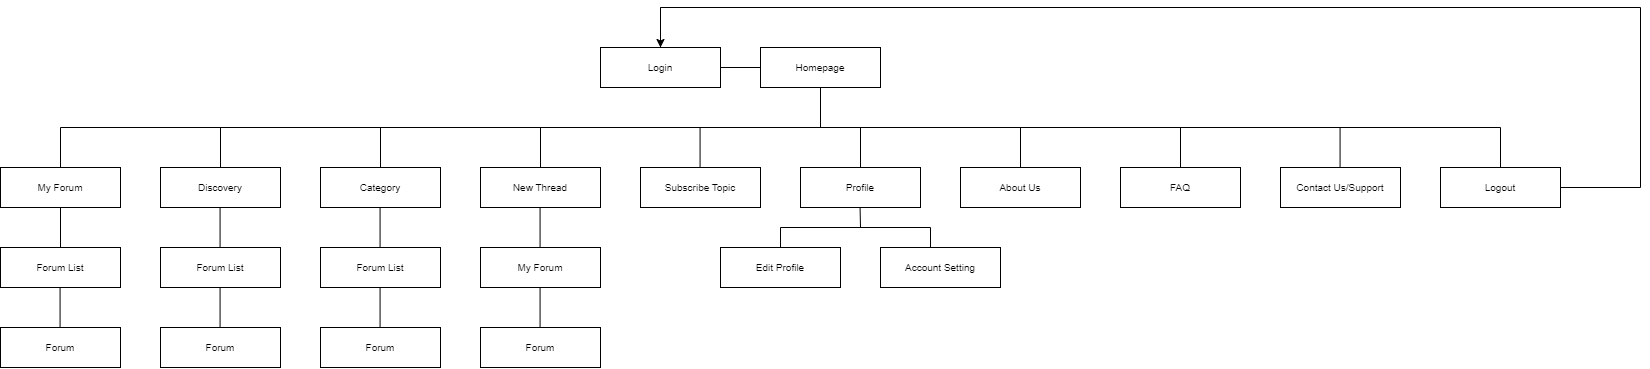

The diagram above was exported from draw.io. Its source (the exported page's mxGraphModel, read from the mxfile embedded in the PNG):
<mxGraphModel dx="2333" dy="1833" grid="1" gridSize="10" guides="1" tooltips="1" connect="1" arrows="1" fold="1" page="1" pageScale="1" pageWidth="850" pageHeight="1100" math="0" shadow="0">
  <root>
    <mxCell id="0" />
    <mxCell id="1" parent="0" />
    <mxCell id="VsBfXHssmOM6Vv9WihSB-1" value="&lt;font size=&quot;1&quot;&gt;Login&lt;/font&gt;" style="rounded=0;whiteSpace=wrap;html=1;" vertex="1" parent="1">
      <mxGeometry x="280" y="40" width="120" height="40" as="geometry" />
    </mxCell>
    <mxCell id="VsBfXHssmOM6Vv9WihSB-2" value="&lt;font size=&quot;1&quot;&gt;Homepage&lt;/font&gt;" style="rounded=0;whiteSpace=wrap;html=1;" vertex="1" parent="1">
      <mxGeometry x="440" y="40" width="120" height="40" as="geometry" />
    </mxCell>
    <mxCell id="VsBfXHssmOM6Vv9WihSB-4" value="&lt;font size=&quot;1&quot;&gt;My Forum&lt;/font&gt;" style="rounded=0;whiteSpace=wrap;html=1;" vertex="1" parent="1">
      <mxGeometry x="-320" y="160" width="120" height="40" as="geometry" />
    </mxCell>
    <mxCell id="VsBfXHssmOM6Vv9WihSB-5" value="&lt;font size=&quot;1&quot;&gt;Discovery&lt;/font&gt;" style="rounded=0;whiteSpace=wrap;html=1;" vertex="1" parent="1">
      <mxGeometry x="-160" y="160" width="120" height="40" as="geometry" />
    </mxCell>
    <mxCell id="VsBfXHssmOM6Vv9WihSB-6" value="&lt;font size=&quot;1&quot;&gt;Category&lt;/font&gt;" style="rounded=0;whiteSpace=wrap;html=1;" vertex="1" parent="1">
      <mxGeometry y="160" width="120" height="40" as="geometry" />
    </mxCell>
    <mxCell id="VsBfXHssmOM6Vv9WihSB-7" value="&lt;font size=&quot;1&quot;&gt;New Thread&lt;/font&gt;" style="rounded=0;whiteSpace=wrap;html=1;" vertex="1" parent="1">
      <mxGeometry x="160" y="160" width="120" height="40" as="geometry" />
    </mxCell>
    <mxCell id="VsBfXHssmOM6Vv9WihSB-8" value="&lt;font size=&quot;1&quot;&gt;Subscribe Topic&lt;/font&gt;" style="rounded=0;whiteSpace=wrap;html=1;" vertex="1" parent="1">
      <mxGeometry x="320" y="160" width="120" height="40" as="geometry" />
    </mxCell>
    <mxCell id="VsBfXHssmOM6Vv9WihSB-9" value="&lt;font size=&quot;1&quot;&gt;Profile&lt;/font&gt;" style="rounded=0;whiteSpace=wrap;html=1;" vertex="1" parent="1">
      <mxGeometry x="480" y="160" width="120" height="40" as="geometry" />
    </mxCell>
    <mxCell id="VsBfXHssmOM6Vv9WihSB-10" value="&lt;font size=&quot;1&quot;&gt;Edit Profile&lt;/font&gt;" style="rounded=0;whiteSpace=wrap;html=1;" vertex="1" parent="1">
      <mxGeometry x="400" y="240" width="120" height="40" as="geometry" />
    </mxCell>
    <mxCell id="VsBfXHssmOM6Vv9WihSB-11" value="&lt;font size=&quot;1&quot;&gt;Account Setting&lt;/font&gt;" style="rounded=0;whiteSpace=wrap;html=1;" vertex="1" parent="1">
      <mxGeometry x="560" y="240" width="120" height="40" as="geometry" />
    </mxCell>
    <mxCell id="VsBfXHssmOM6Vv9WihSB-12" value="&lt;font size=&quot;1&quot;&gt;About Us&lt;/font&gt;" style="rounded=0;whiteSpace=wrap;html=1;" vertex="1" parent="1">
      <mxGeometry x="640" y="160" width="120" height="40" as="geometry" />
    </mxCell>
    <mxCell id="VsBfXHssmOM6Vv9WihSB-13" value="&lt;font size=&quot;1&quot;&gt;FAQ&lt;/font&gt;" style="rounded=0;whiteSpace=wrap;html=1;" vertex="1" parent="1">
      <mxGeometry x="800" y="160" width="120" height="40" as="geometry" />
    </mxCell>
    <mxCell id="VsBfXHssmOM6Vv9WihSB-14" value="&lt;font size=&quot;1&quot;&gt;Contact Us/Support&lt;/font&gt;" style="rounded=0;whiteSpace=wrap;html=1;" vertex="1" parent="1">
      <mxGeometry x="960" y="160" width="120" height="40" as="geometry" />
    </mxCell>
    <mxCell id="VsBfXHssmOM6Vv9WihSB-15" value="&lt;font size=&quot;1&quot;&gt;Forum&lt;/font&gt;" style="rounded=0;whiteSpace=wrap;html=1;" vertex="1" parent="1">
      <mxGeometry y="320" width="120" height="40" as="geometry" />
    </mxCell>
    <mxCell id="VsBfXHssmOM6Vv9WihSB-24" value="&lt;font size=&quot;1&quot;&gt;Forum&lt;/font&gt;" style="rounded=0;whiteSpace=wrap;html=1;" vertex="1" parent="1">
      <mxGeometry x="-320" y="320" width="120" height="40" as="geometry" />
    </mxCell>
    <mxCell id="VsBfXHssmOM6Vv9WihSB-25" value="&lt;font size=&quot;1&quot;&gt;Forum&lt;/font&gt;" style="rounded=0;whiteSpace=wrap;html=1;" vertex="1" parent="1">
      <mxGeometry x="-160" y="320" width="120" height="40" as="geometry" />
    </mxCell>
    <mxCell id="VsBfXHssmOM6Vv9WihSB-26" value="&lt;font size=&quot;1&quot;&gt;Forum List&lt;/font&gt;" style="rounded=0;whiteSpace=wrap;html=1;" vertex="1" parent="1">
      <mxGeometry x="-320" y="240" width="120" height="40" as="geometry" />
    </mxCell>
    <mxCell id="VsBfXHssmOM6Vv9WihSB-27" value="&lt;font size=&quot;1&quot;&gt;Forum List&lt;/font&gt;" style="rounded=0;whiteSpace=wrap;html=1;" vertex="1" parent="1">
      <mxGeometry x="-160" y="240" width="120" height="40" as="geometry" />
    </mxCell>
    <mxCell id="VsBfXHssmOM6Vv9WihSB-28" value="&lt;font size=&quot;1&quot;&gt;Forum List&lt;/font&gt;" style="rounded=0;whiteSpace=wrap;html=1;" vertex="1" parent="1">
      <mxGeometry y="240" width="120" height="40" as="geometry" />
    </mxCell>
    <mxCell id="VsBfXHssmOM6Vv9WihSB-29" value="&lt;font size=&quot;1&quot;&gt;My Forum&lt;/font&gt;" style="rounded=0;whiteSpace=wrap;html=1;" vertex="1" parent="1">
      <mxGeometry x="160" y="240" width="120" height="40" as="geometry" />
    </mxCell>
    <mxCell id="VsBfXHssmOM6Vv9WihSB-30" value="&lt;font size=&quot;1&quot;&gt;Forum&lt;/font&gt;" style="rounded=0;whiteSpace=wrap;html=1;" vertex="1" parent="1">
      <mxGeometry x="160" y="320" width="120" height="40" as="geometry" />
    </mxCell>
    <mxCell id="VsBfXHssmOM6Vv9WihSB-31" value="" style="endArrow=none;html=1;rounded=0;fontSize=20;entryX=0;entryY=0.5;entryDx=0;entryDy=0;" edge="1" parent="1" target="VsBfXHssmOM6Vv9WihSB-2">
      <mxGeometry width="50" height="50" relative="1" as="geometry">
        <mxPoint x="400" y="60" as="sourcePoint" />
        <mxPoint x="450" y="10" as="targetPoint" />
      </mxGeometry>
    </mxCell>
    <mxCell id="VsBfXHssmOM6Vv9WihSB-34" value="" style="endArrow=none;html=1;rounded=0;fontSize=20;" edge="1" parent="1">
      <mxGeometry width="50" height="50" relative="1" as="geometry">
        <mxPoint x="500" y="120" as="sourcePoint" />
        <mxPoint x="500" y="80" as="targetPoint" />
      </mxGeometry>
    </mxCell>
    <mxCell id="VsBfXHssmOM6Vv9WihSB-35" value="" style="endArrow=none;html=1;rounded=0;fontSize=20;" edge="1" parent="1">
      <mxGeometry width="50" height="50" relative="1" as="geometry">
        <mxPoint x="-260" y="120" as="sourcePoint" />
        <mxPoint x="1180" y="120" as="targetPoint" />
      </mxGeometry>
    </mxCell>
    <mxCell id="VsBfXHssmOM6Vv9WihSB-36" value="" style="endArrow=none;html=1;rounded=0;fontSize=20;" edge="1" parent="1" source="VsBfXHssmOM6Vv9WihSB-4">
      <mxGeometry width="50" height="50" relative="1" as="geometry">
        <mxPoint x="-330" y="200" as="sourcePoint" />
        <mxPoint x="-260" y="120" as="targetPoint" />
      </mxGeometry>
    </mxCell>
    <mxCell id="VsBfXHssmOM6Vv9WihSB-38" value="" style="endArrow=none;html=1;rounded=0;fontSize=20;" edge="1" parent="1" source="VsBfXHssmOM6Vv9WihSB-5">
      <mxGeometry width="50" height="50" relative="1" as="geometry">
        <mxPoint x="140" y="150" as="sourcePoint" />
        <mxPoint x="-100" y="120" as="targetPoint" />
      </mxGeometry>
    </mxCell>
    <mxCell id="VsBfXHssmOM6Vv9WihSB-39" value="" style="endArrow=none;html=1;rounded=0;fontSize=20;exitX=0.5;exitY=0;exitDx=0;exitDy=0;" edge="1" parent="1" source="VsBfXHssmOM6Vv9WihSB-6">
      <mxGeometry width="50" height="50" relative="1" as="geometry">
        <mxPoint x="-90" y="170" as="sourcePoint" />
        <mxPoint x="60" y="120" as="targetPoint" />
      </mxGeometry>
    </mxCell>
    <mxCell id="VsBfXHssmOM6Vv9WihSB-40" value="" style="endArrow=none;html=1;rounded=0;fontSize=20;exitX=0.5;exitY=0;exitDx=0;exitDy=0;" edge="1" parent="1" source="VsBfXHssmOM6Vv9WihSB-7">
      <mxGeometry width="50" height="50" relative="1" as="geometry">
        <mxPoint x="70" y="170" as="sourcePoint" />
        <mxPoint x="220" y="120" as="targetPoint" />
      </mxGeometry>
    </mxCell>
    <mxCell id="VsBfXHssmOM6Vv9WihSB-41" value="" style="endArrow=none;html=1;rounded=0;fontSize=20;exitX=0.5;exitY=0;exitDx=0;exitDy=0;" edge="1" parent="1">
      <mxGeometry width="50" height="50" relative="1" as="geometry">
        <mxPoint x="379.57" y="160" as="sourcePoint" />
        <mxPoint x="379.57" y="120" as="targetPoint" />
      </mxGeometry>
    </mxCell>
    <mxCell id="VsBfXHssmOM6Vv9WihSB-42" value="" style="endArrow=none;html=1;rounded=0;fontSize=20;exitX=0.5;exitY=0;exitDx=0;exitDy=0;" edge="1" parent="1" source="VsBfXHssmOM6Vv9WihSB-9">
      <mxGeometry width="50" height="50" relative="1" as="geometry">
        <mxPoint x="499.57000000000016" y="160" as="sourcePoint" />
        <mxPoint x="540" y="120" as="targetPoint" />
      </mxGeometry>
    </mxCell>
    <mxCell id="VsBfXHssmOM6Vv9WihSB-43" value="" style="endArrow=none;html=1;rounded=0;fontSize=20;exitX=0.5;exitY=0;exitDx=0;exitDy=0;" edge="1" parent="1" source="VsBfXHssmOM6Vv9WihSB-12">
      <mxGeometry width="50" height="50" relative="1" as="geometry">
        <mxPoint x="550" y="170" as="sourcePoint" />
        <mxPoint x="700" y="120" as="targetPoint" />
      </mxGeometry>
    </mxCell>
    <mxCell id="VsBfXHssmOM6Vv9WihSB-44" value="" style="endArrow=none;html=1;rounded=0;fontSize=20;exitX=0.5;exitY=0;exitDx=0;exitDy=0;" edge="1" parent="1" source="VsBfXHssmOM6Vv9WihSB-13">
      <mxGeometry width="50" height="50" relative="1" as="geometry">
        <mxPoint x="710" y="170" as="sourcePoint" />
        <mxPoint x="860" y="120" as="targetPoint" />
      </mxGeometry>
    </mxCell>
    <mxCell id="VsBfXHssmOM6Vv9WihSB-45" value="" style="endArrow=none;html=1;rounded=0;fontSize=20;exitX=0.5;exitY=0;exitDx=0;exitDy=0;entryX=0.5;entryY=1;entryDx=0;entryDy=0;" edge="1" parent="1" source="VsBfXHssmOM6Vv9WihSB-26" target="VsBfXHssmOM6Vv9WihSB-4">
      <mxGeometry width="50" height="50" relative="1" as="geometry">
        <mxPoint x="-250" y="170" as="sourcePoint" />
        <mxPoint x="-250" y="130" as="targetPoint" />
      </mxGeometry>
    </mxCell>
    <mxCell id="VsBfXHssmOM6Vv9WihSB-46" value="" style="endArrow=none;html=1;rounded=0;fontSize=20;exitX=0.5;exitY=0;exitDx=0;exitDy=0;entryX=0.5;entryY=1;entryDx=0;entryDy=0;" edge="1" parent="1">
      <mxGeometry width="50" height="50" relative="1" as="geometry">
        <mxPoint x="-260.43" y="320" as="sourcePoint" />
        <mxPoint x="-260.43" y="280" as="targetPoint" />
      </mxGeometry>
    </mxCell>
    <mxCell id="VsBfXHssmOM6Vv9WihSB-47" value="" style="endArrow=none;html=1;rounded=0;fontSize=20;exitX=0.5;exitY=0;exitDx=0;exitDy=0;entryX=0.5;entryY=1;entryDx=0;entryDy=0;" edge="1" parent="1">
      <mxGeometry width="50" height="50" relative="1" as="geometry">
        <mxPoint x="-100.43000000000006" y="240" as="sourcePoint" />
        <mxPoint x="-100.43000000000006" y="200" as="targetPoint" />
      </mxGeometry>
    </mxCell>
    <mxCell id="VsBfXHssmOM6Vv9WihSB-48" value="" style="endArrow=none;html=1;rounded=0;fontSize=20;exitX=0.5;exitY=0;exitDx=0;exitDy=0;entryX=0.5;entryY=1;entryDx=0;entryDy=0;" edge="1" parent="1">
      <mxGeometry width="50" height="50" relative="1" as="geometry">
        <mxPoint x="-100.43000000000006" y="320" as="sourcePoint" />
        <mxPoint x="-100.43000000000006" y="280" as="targetPoint" />
      </mxGeometry>
    </mxCell>
    <mxCell id="VsBfXHssmOM6Vv9WihSB-49" value="" style="endArrow=none;html=1;rounded=0;fontSize=20;exitX=0.5;exitY=0;exitDx=0;exitDy=0;entryX=0.5;entryY=1;entryDx=0;entryDy=0;" edge="1" parent="1">
      <mxGeometry width="50" height="50" relative="1" as="geometry">
        <mxPoint x="59.569999999999936" y="240" as="sourcePoint" />
        <mxPoint x="59.569999999999936" y="200" as="targetPoint" />
      </mxGeometry>
    </mxCell>
    <mxCell id="VsBfXHssmOM6Vv9WihSB-50" value="" style="endArrow=none;html=1;rounded=0;fontSize=20;exitX=0.5;exitY=0;exitDx=0;exitDy=0;entryX=0.5;entryY=1;entryDx=0;entryDy=0;" edge="1" parent="1">
      <mxGeometry width="50" height="50" relative="1" as="geometry">
        <mxPoint x="59.56999999999971" y="320" as="sourcePoint" />
        <mxPoint x="59.56999999999971" y="280" as="targetPoint" />
      </mxGeometry>
    </mxCell>
    <mxCell id="VsBfXHssmOM6Vv9WihSB-51" value="" style="endArrow=none;html=1;rounded=0;fontSize=20;exitX=0.5;exitY=0;exitDx=0;exitDy=0;entryX=0.5;entryY=1;entryDx=0;entryDy=0;" edge="1" parent="1">
      <mxGeometry width="50" height="50" relative="1" as="geometry">
        <mxPoint x="219.5699999999997" y="240" as="sourcePoint" />
        <mxPoint x="219.5699999999997" y="200" as="targetPoint" />
      </mxGeometry>
    </mxCell>
    <mxCell id="VsBfXHssmOM6Vv9WihSB-52" value="" style="endArrow=none;html=1;rounded=0;fontSize=20;exitX=0.5;exitY=0;exitDx=0;exitDy=0;entryX=0.5;entryY=1;entryDx=0;entryDy=0;" edge="1" parent="1">
      <mxGeometry width="50" height="50" relative="1" as="geometry">
        <mxPoint x="219.5699999999997" y="320" as="sourcePoint" />
        <mxPoint x="219.5699999999997" y="280" as="targetPoint" />
      </mxGeometry>
    </mxCell>
    <mxCell id="VsBfXHssmOM6Vv9WihSB-53" value="" style="endArrow=none;html=1;rounded=0;fontSize=20;entryX=0.5;entryY=1;entryDx=0;entryDy=0;" edge="1" parent="1">
      <mxGeometry width="50" height="50" relative="1" as="geometry">
        <mxPoint x="540" y="220" as="sourcePoint" />
        <mxPoint x="539.5699999999997" y="200" as="targetPoint" />
      </mxGeometry>
    </mxCell>
    <mxCell id="VsBfXHssmOM6Vv9WihSB-54" value="" style="endArrow=none;html=1;rounded=0;fontSize=20;" edge="1" parent="1">
      <mxGeometry width="50" height="50" relative="1" as="geometry">
        <mxPoint x="460" y="220" as="sourcePoint" />
        <mxPoint x="540" y="220" as="targetPoint" />
      </mxGeometry>
    </mxCell>
    <mxCell id="VsBfXHssmOM6Vv9WihSB-55" value="" style="endArrow=none;html=1;rounded=0;fontSize=20;" edge="1" parent="1">
      <mxGeometry width="50" height="50" relative="1" as="geometry">
        <mxPoint x="530" y="220" as="sourcePoint" />
        <mxPoint x="610" y="220" as="targetPoint" />
      </mxGeometry>
    </mxCell>
    <mxCell id="VsBfXHssmOM6Vv9WihSB-56" value="" style="endArrow=none;html=1;rounded=0;fontSize=20;exitX=0.5;exitY=0;exitDx=0;exitDy=0;" edge="1" parent="1" source="VsBfXHssmOM6Vv9WihSB-10">
      <mxGeometry width="50" height="50" relative="1" as="geometry">
        <mxPoint x="230" y="280" as="sourcePoint" />
        <mxPoint x="460" y="220" as="targetPoint" />
      </mxGeometry>
    </mxCell>
    <mxCell id="VsBfXHssmOM6Vv9WihSB-57" value="" style="endArrow=none;html=1;rounded=0;fontSize=20;" edge="1" parent="1">
      <mxGeometry width="50" height="50" relative="1" as="geometry">
        <mxPoint x="610" y="240" as="sourcePoint" />
        <mxPoint x="610" y="220" as="targetPoint" />
      </mxGeometry>
    </mxCell>
    <mxCell id="VsBfXHssmOM6Vv9WihSB-58" value="" style="endArrow=none;html=1;rounded=0;fontSize=20;exitX=0.5;exitY=0;exitDx=0;exitDy=0;" edge="1" parent="1">
      <mxGeometry width="50" height="50" relative="1" as="geometry">
        <mxPoint x="1019.5699999999999" y="160" as="sourcePoint" />
        <mxPoint x="1019.5699999999999" y="120" as="targetPoint" />
      </mxGeometry>
    </mxCell>
    <mxCell id="VsBfXHssmOM6Vv9WihSB-70" style="edgeStyle=orthogonalEdgeStyle;rounded=0;orthogonalLoop=1;jettySize=auto;html=1;fontSize=20;entryX=0.5;entryY=0;entryDx=0;entryDy=0;" edge="1" parent="1" source="VsBfXHssmOM6Vv9WihSB-61" target="VsBfXHssmOM6Vv9WihSB-1">
      <mxGeometry relative="1" as="geometry">
        <Array as="points">
          <mxPoint x="1320" y="180" />
          <mxPoint x="1320" />
          <mxPoint x="340" />
        </Array>
      </mxGeometry>
    </mxCell>
    <mxCell id="VsBfXHssmOM6Vv9WihSB-61" value="&lt;font size=&quot;1&quot;&gt;Logout&lt;/font&gt;" style="rounded=0;whiteSpace=wrap;html=1;" vertex="1" parent="1">
      <mxGeometry x="1120" y="160" width="120" height="40" as="geometry" />
    </mxCell>
    <mxCell id="VsBfXHssmOM6Vv9WihSB-62" value="" style="endArrow=none;html=1;rounded=0;fontSize=20;" edge="1" parent="1" source="VsBfXHssmOM6Vv9WihSB-61">
      <mxGeometry width="50" height="50" relative="1" as="geometry">
        <mxPoint x="1120" y="340" as="sourcePoint" />
        <mxPoint x="1180" y="120" as="targetPoint" />
      </mxGeometry>
    </mxCell>
    <mxCell id="VsBfXHssmOM6Vv9WihSB-66" value="" style="endArrow=none;html=1;rounded=0;fontSize=20;" edge="1" parent="1" source="VsBfXHssmOM6Vv9WihSB-1">
      <mxGeometry width="50" height="50" relative="1" as="geometry">
        <mxPoint x="480" y="-70" as="sourcePoint" />
        <mxPoint x="340" as="targetPoint" />
      </mxGeometry>
    </mxCell>
  </root>
</mxGraphModel>